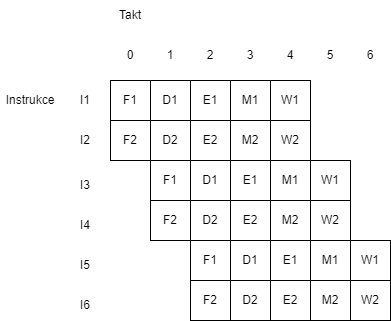

The diagram above was exported from draw.io. Its source (the exported page's mxGraphModel, read from the mxfile embedded in the PNG):
<mxGraphModel dx="1562" dy="869" grid="1" gridSize="10" guides="1" tooltips="1" connect="1" arrows="1" fold="1" page="1" pageScale="1" pageWidth="850" pageHeight="1100" math="0" shadow="0">
  <root>
    <mxCell id="0" />
    <mxCell id="1" parent="0" />
    <mxCell id="d31Is3lxW0kvNU-fDTjm-1" value="F1" style="rounded=0;whiteSpace=wrap;html=1;" vertex="1" parent="1">
      <mxGeometry x="240" y="240" width="40" height="40" as="geometry" />
    </mxCell>
    <mxCell id="d31Is3lxW0kvNU-fDTjm-2" value="E1" style="rounded=0;whiteSpace=wrap;html=1;" vertex="1" parent="1">
      <mxGeometry x="320" y="240" width="40" height="40" as="geometry" />
    </mxCell>
    <mxCell id="d31Is3lxW0kvNU-fDTjm-3" value="D1" style="rounded=0;whiteSpace=wrap;html=1;" vertex="1" parent="1">
      <mxGeometry x="280" y="240" width="40" height="40" as="geometry" />
    </mxCell>
    <mxCell id="d31Is3lxW0kvNU-fDTjm-4" value="M1" style="rounded=0;whiteSpace=wrap;html=1;" vertex="1" parent="1">
      <mxGeometry x="360" y="240" width="40" height="40" as="geometry" />
    </mxCell>
    <mxCell id="d31Is3lxW0kvNU-fDTjm-5" value="W1" style="rounded=0;whiteSpace=wrap;html=1;" vertex="1" parent="1">
      <mxGeometry x="400" y="240" width="40" height="40" as="geometry" />
    </mxCell>
    <mxCell id="d31Is3lxW0kvNU-fDTjm-6" value="0" style="text;html=1;strokeColor=none;fillColor=none;align=center;verticalAlign=middle;whiteSpace=wrap;rounded=0;" vertex="1" parent="1">
      <mxGeometry x="245" y="200" width="30" height="30" as="geometry" />
    </mxCell>
    <mxCell id="d31Is3lxW0kvNU-fDTjm-8" value="2" style="text;html=1;strokeColor=none;fillColor=none;align=center;verticalAlign=middle;whiteSpace=wrap;rounded=0;" vertex="1" parent="1">
      <mxGeometry x="325" y="200" width="30" height="30" as="geometry" />
    </mxCell>
    <mxCell id="d31Is3lxW0kvNU-fDTjm-9" value="1" style="text;html=1;strokeColor=none;fillColor=none;align=center;verticalAlign=middle;whiteSpace=wrap;rounded=0;" vertex="1" parent="1">
      <mxGeometry x="285" y="200" width="30" height="30" as="geometry" />
    </mxCell>
    <mxCell id="d31Is3lxW0kvNU-fDTjm-10" value="3" style="text;html=1;strokeColor=none;fillColor=none;align=center;verticalAlign=middle;whiteSpace=wrap;rounded=0;" vertex="1" parent="1">
      <mxGeometry x="365" y="200" width="30" height="30" as="geometry" />
    </mxCell>
    <mxCell id="d31Is3lxW0kvNU-fDTjm-11" value="4" style="text;html=1;strokeColor=none;fillColor=none;align=center;verticalAlign=middle;whiteSpace=wrap;rounded=0;" vertex="1" parent="1">
      <mxGeometry x="405" y="200" width="30" height="30" as="geometry" />
    </mxCell>
    <mxCell id="d31Is3lxW0kvNU-fDTjm-12" value="Takt" style="text;html=1;strokeColor=none;fillColor=none;align=center;verticalAlign=middle;whiteSpace=wrap;rounded=0;" vertex="1" parent="1">
      <mxGeometry x="245" y="160" width="30" height="30" as="geometry" />
    </mxCell>
    <mxCell id="d31Is3lxW0kvNU-fDTjm-13" value="I1" style="text;html=1;strokeColor=none;fillColor=none;align=center;verticalAlign=middle;whiteSpace=wrap;rounded=0;" vertex="1" parent="1">
      <mxGeometry x="200" y="245" width="30" height="30" as="geometry" />
    </mxCell>
    <mxCell id="d31Is3lxW0kvNU-fDTjm-14" value="F2" style="rounded=0;whiteSpace=wrap;html=1;" vertex="1" parent="1">
      <mxGeometry x="240" y="280" width="40" height="40" as="geometry" />
    </mxCell>
    <mxCell id="d31Is3lxW0kvNU-fDTjm-15" value="E2" style="rounded=0;whiteSpace=wrap;html=1;" vertex="1" parent="1">
      <mxGeometry x="320" y="280" width="40" height="40" as="geometry" />
    </mxCell>
    <mxCell id="d31Is3lxW0kvNU-fDTjm-16" value="D2" style="rounded=0;whiteSpace=wrap;html=1;" vertex="1" parent="1">
      <mxGeometry x="280" y="280" width="40" height="40" as="geometry" />
    </mxCell>
    <mxCell id="d31Is3lxW0kvNU-fDTjm-17" value="M2" style="rounded=0;whiteSpace=wrap;html=1;" vertex="1" parent="1">
      <mxGeometry x="360" y="280" width="40" height="40" as="geometry" />
    </mxCell>
    <mxCell id="d31Is3lxW0kvNU-fDTjm-18" value="W2" style="rounded=0;whiteSpace=wrap;html=1;" vertex="1" parent="1">
      <mxGeometry x="400" y="280" width="40" height="40" as="geometry" />
    </mxCell>
    <mxCell id="d31Is3lxW0kvNU-fDTjm-19" value="I2" style="text;html=1;strokeColor=none;fillColor=none;align=center;verticalAlign=middle;whiteSpace=wrap;rounded=0;" vertex="1" parent="1">
      <mxGeometry x="200" y="285" width="30" height="30" as="geometry" />
    </mxCell>
    <mxCell id="d31Is3lxW0kvNU-fDTjm-25" value="I3" style="text;html=1;strokeColor=none;fillColor=none;align=center;verticalAlign=middle;whiteSpace=wrap;rounded=0;" vertex="1" parent="1">
      <mxGeometry x="200" y="330" width="30" height="30" as="geometry" />
    </mxCell>
    <mxCell id="d31Is3lxW0kvNU-fDTjm-26" value="Instrukce" style="text;html=1;strokeColor=none;fillColor=none;align=center;verticalAlign=middle;whiteSpace=wrap;rounded=0;" vertex="1" parent="1">
      <mxGeometry x="130" y="245" width="60" height="30" as="geometry" />
    </mxCell>
    <mxCell id="d31Is3lxW0kvNU-fDTjm-27" value="5" style="text;html=1;strokeColor=none;fillColor=none;align=center;verticalAlign=middle;whiteSpace=wrap;rounded=0;" vertex="1" parent="1">
      <mxGeometry x="445" y="200" width="30" height="30" as="geometry" />
    </mxCell>
    <mxCell id="d31Is3lxW0kvNU-fDTjm-29" value="6" style="text;html=1;strokeColor=none;fillColor=none;align=center;verticalAlign=middle;whiteSpace=wrap;rounded=0;" vertex="1" parent="1">
      <mxGeometry x="485" y="200" width="30" height="30" as="geometry" />
    </mxCell>
    <mxCell id="d31Is3lxW0kvNU-fDTjm-47" value="I4" style="text;html=1;strokeColor=none;fillColor=none;align=center;verticalAlign=middle;whiteSpace=wrap;rounded=0;" vertex="1" parent="1">
      <mxGeometry x="200" y="370" width="30" height="30" as="geometry" />
    </mxCell>
    <mxCell id="d31Is3lxW0kvNU-fDTjm-53" value="I5" style="text;html=1;strokeColor=none;fillColor=none;align=center;verticalAlign=middle;whiteSpace=wrap;rounded=0;" vertex="1" parent="1">
      <mxGeometry x="200" y="410" width="30" height="30" as="geometry" />
    </mxCell>
    <mxCell id="d31Is3lxW0kvNU-fDTjm-59" value="I6" style="text;html=1;strokeColor=none;fillColor=none;align=center;verticalAlign=middle;whiteSpace=wrap;rounded=0;" vertex="1" parent="1">
      <mxGeometry x="200" y="450" width="30" height="30" as="geometry" />
    </mxCell>
    <mxCell id="d31Is3lxW0kvNU-fDTjm-60" value="F1" style="rounded=0;whiteSpace=wrap;html=1;" vertex="1" parent="1">
      <mxGeometry x="280" y="320" width="40" height="40" as="geometry" />
    </mxCell>
    <mxCell id="d31Is3lxW0kvNU-fDTjm-61" value="E1" style="rounded=0;whiteSpace=wrap;html=1;" vertex="1" parent="1">
      <mxGeometry x="360" y="320" width="40" height="40" as="geometry" />
    </mxCell>
    <mxCell id="d31Is3lxW0kvNU-fDTjm-62" value="D1" style="rounded=0;whiteSpace=wrap;html=1;" vertex="1" parent="1">
      <mxGeometry x="320" y="320" width="40" height="40" as="geometry" />
    </mxCell>
    <mxCell id="d31Is3lxW0kvNU-fDTjm-63" value="M1" style="rounded=0;whiteSpace=wrap;html=1;" vertex="1" parent="1">
      <mxGeometry x="400" y="320" width="40" height="40" as="geometry" />
    </mxCell>
    <mxCell id="d31Is3lxW0kvNU-fDTjm-64" value="W1" style="rounded=0;whiteSpace=wrap;html=1;" vertex="1" parent="1">
      <mxGeometry x="440" y="320" width="40" height="40" as="geometry" />
    </mxCell>
    <mxCell id="d31Is3lxW0kvNU-fDTjm-65" value="F2" style="rounded=0;whiteSpace=wrap;html=1;" vertex="1" parent="1">
      <mxGeometry x="280" y="360" width="40" height="40" as="geometry" />
    </mxCell>
    <mxCell id="d31Is3lxW0kvNU-fDTjm-66" value="E2" style="rounded=0;whiteSpace=wrap;html=1;" vertex="1" parent="1">
      <mxGeometry x="360" y="360" width="40" height="40" as="geometry" />
    </mxCell>
    <mxCell id="d31Is3lxW0kvNU-fDTjm-67" value="D2" style="rounded=0;whiteSpace=wrap;html=1;" vertex="1" parent="1">
      <mxGeometry x="320" y="360" width="40" height="40" as="geometry" />
    </mxCell>
    <mxCell id="d31Is3lxW0kvNU-fDTjm-68" value="M2" style="rounded=0;whiteSpace=wrap;html=1;" vertex="1" parent="1">
      <mxGeometry x="400" y="360" width="40" height="40" as="geometry" />
    </mxCell>
    <mxCell id="d31Is3lxW0kvNU-fDTjm-69" value="W2" style="rounded=0;whiteSpace=wrap;html=1;" vertex="1" parent="1">
      <mxGeometry x="440" y="360" width="40" height="40" as="geometry" />
    </mxCell>
    <mxCell id="d31Is3lxW0kvNU-fDTjm-70" value="F1" style="rounded=0;whiteSpace=wrap;html=1;" vertex="1" parent="1">
      <mxGeometry x="320" y="400" width="40" height="40" as="geometry" />
    </mxCell>
    <mxCell id="d31Is3lxW0kvNU-fDTjm-71" value="E1" style="rounded=0;whiteSpace=wrap;html=1;" vertex="1" parent="1">
      <mxGeometry x="400" y="400" width="40" height="40" as="geometry" />
    </mxCell>
    <mxCell id="d31Is3lxW0kvNU-fDTjm-72" value="D1" style="rounded=0;whiteSpace=wrap;html=1;" vertex="1" parent="1">
      <mxGeometry x="360" y="400" width="40" height="40" as="geometry" />
    </mxCell>
    <mxCell id="d31Is3lxW0kvNU-fDTjm-73" value="M1" style="rounded=0;whiteSpace=wrap;html=1;" vertex="1" parent="1">
      <mxGeometry x="440" y="400" width="40" height="40" as="geometry" />
    </mxCell>
    <mxCell id="d31Is3lxW0kvNU-fDTjm-74" value="W1" style="rounded=0;whiteSpace=wrap;html=1;" vertex="1" parent="1">
      <mxGeometry x="480" y="400" width="40" height="40" as="geometry" />
    </mxCell>
    <mxCell id="d31Is3lxW0kvNU-fDTjm-75" value="F2" style="rounded=0;whiteSpace=wrap;html=1;" vertex="1" parent="1">
      <mxGeometry x="320" y="440" width="40" height="40" as="geometry" />
    </mxCell>
    <mxCell id="d31Is3lxW0kvNU-fDTjm-76" value="E2" style="rounded=0;whiteSpace=wrap;html=1;" vertex="1" parent="1">
      <mxGeometry x="400" y="440" width="40" height="40" as="geometry" />
    </mxCell>
    <mxCell id="d31Is3lxW0kvNU-fDTjm-77" value="D2" style="rounded=0;whiteSpace=wrap;html=1;" vertex="1" parent="1">
      <mxGeometry x="360" y="440" width="40" height="40" as="geometry" />
    </mxCell>
    <mxCell id="d31Is3lxW0kvNU-fDTjm-78" value="M2" style="rounded=0;whiteSpace=wrap;html=1;" vertex="1" parent="1">
      <mxGeometry x="440" y="440" width="40" height="40" as="geometry" />
    </mxCell>
    <mxCell id="d31Is3lxW0kvNU-fDTjm-79" value="W2" style="rounded=0;whiteSpace=wrap;html=1;" vertex="1" parent="1">
      <mxGeometry x="480" y="440" width="40" height="40" as="geometry" />
    </mxCell>
  </root>
</mxGraphModel>